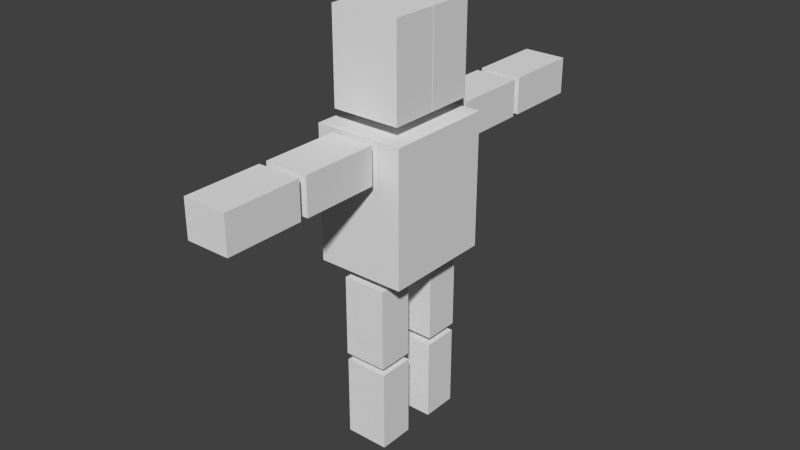 # Source: testchar.blend  (saved by Blender 2.76.0; exported with 4.5.12 LTS)
import bpy
from mathutils import Matrix  # noqa: F401  (used for matrix-valued properties, if any)

bpy.ops.wm.read_factory_settings(use_empty=True)
scene = bpy.context.scene
scene.name = 'Scene'

# ---- collections
col_collection_1 = bpy.data.collections.new('Collection 1'); scene.collection.children.link(col_collection_1)

# ---- materials (node trees are filled in below, after node groups)
mat_material = bpy.data.materials.new('Material')
mat_material.alpha_threshold = 0.0
mat_material.use_transparent_shadow = False
mat_material.roughness = 0.5
mat_material.line_color = (0.0, 0.0, 0.0, 1.0)

# ---- material node trees

# ---- world
world_world = bpy.data.worlds.new('World'); scene.world = world_world
world_world.color = (0.05088, 0.05088, 0.05088)
world_world.use_sun_shadow = False
world_world.sun_shadow_jitter_overblur = 0.0
world_world.cycles.sampling_method = 'MANUAL'
world_world.cycles.sample_map_resolution = 256

# ---- meshes
me_cube = bpy.data.meshes.new('Cube')
me_cube.from_pydata([(1.0, 1.239, -1.999), (-1.0, 1.239, -1.999), (1.0, 1.239, 1.0), (-1.0, 1.239, 1.0), (1.0, 0.0, -1.999), (-1.0, 0.0, -1.999), (1.0, -5.364e-07, 1.0), (-1.0, 1.788e-07, 1.0), (-0.4544, 1.432, 0.1766), (-0.4544, 1.432, 1.005), (-0.4544, 3.15, 0.1766), (-0.4544, 3.15, 1.005), (0.5239, 1.432, 0.1766), (0.5239, 1.432, 1.005), (0.5239, 3.15, 0.1766), (0.5239, 3.15, 1.005), (-0.4544, 3.318, 0.1766), (-0.4544, 3.318, 1.005), (-0.4544, 5.035, 0.1766), (-0.4544, 5.035, 1.005), (0.5239, 3.318, 0.1766), (0.5239, 3.318, 1.005), (0.5239, 5.035, 0.1766), (0.5239, 5.035, 1.005), (-0.4544, 0.3641, -4.065), (-0.4544, 0.3641, -2.231), (-0.4544, 1.171, -4.065), (-0.4544, 1.171, -2.231), (0.5239, 0.3641, -4.065), (0.5239, 0.3641, -2.231), (0.5239, 1.171, -4.065), (0.5239, 1.171, -2.231), (-0.4544, 0.3432, -6.066), (-0.4544, 0.3432, -4.231), (-0.4544, 1.15, -6.066), (-0.4544, 1.15, -4.231), (0.5239, 0.3432, -6.066), (0.5239, 0.3432, -4.231), (0.5239, 1.15, -6.066), (0.5239, 1.15, -4.231), (-0.7582, 0.008009, 1.287), (-0.7582, 0.008009, 3.341), (-0.7582, 1.034, 1.287), (-0.7582, 1.034, 3.341), (0.7858, 0.008009, 1.287), (0.7858, 0.008009, 3.341), (0.7858, 1.034, 1.287), (0.7858, 1.034, 3.341)], [], [(5, 7, 3, 1), (2, 0, 1, 3), (0, 2, 6, 4), (2, 3, 7, 6), (0, 4, 5, 1), (9, 11, 10, 8), (11, 15, 14, 10), (15, 13, 12, 14), (13, 9, 8, 12), (8, 10, 14, 12), (13, 15, 11, 9), (17, 19, 18, 16), (19, 23, 22, 18), (23, 21, 20, 22), (21, 17, 16, 20), (16, 18, 22, 20), (21, 23, 19, 17), (25, 27, 26, 24), (27, 31, 30, 26), (31, 29, 28, 30), (29, 25, 24, 28), (24, 26, 30, 28), (29, 31, 27, 25), (33, 35, 34, 32), (35, 39, 38, 34), (39, 37, 36, 38), (37, 33, 32, 36), (32, 34, 38, 36), (37, 39, 35, 33), (41, 43, 42, 40), (43, 47, 46, 42), (47, 45, 44, 46), (45, 41, 40, 44), (40, 42, 46, 44), (45, 47, 43, 41)])
me_cube.materials.append(mat_material)
me_cube.use_remesh_preserve_volume = False
me_cube.use_remesh_preserve_attributes = False
me_cube.use_mirror_vertex_groups = False
me_cube.update()

# ---- objects
ob_cube = bpy.data.objects.new('Cube', me_cube)

# ---- transforms, parenting, visibility, modifiers, constraints
ob_cube.location = (0.0, 0.0, 6.108)
ob_cube.lock_rotations_4d = False
ob_cube.empty_display_type = 'ARROWS'
ob_cube.lineart.crease_threshold = 0.0
_m = ob_cube.modifiers.new('Mirror', 'MIRROR')
_m.use_axis = (False, True, False)
_m.use_clip = True

# ---- collection membership
col_collection_1.objects.link(ob_cube)

# ---- scene / render settings (as saved in the file)
scene.frame_start = 1; scene.frame_end = 250; scene.frame_set(1)
scene.render.engine = 'BLENDER_EEVEE_NEXT'
scene.render.resolution_percentage = 50
scene.render.dither_intensity = 0.0
scene.cycles.use_denoising = False
scene.cycles.samples = 10
scene.cycles.sampling_pattern = 'TABULATED_SOBOL'
scene.cycles.light_sampling_threshold = 0.0
scene.cycles.use_adaptive_sampling = False
scene.cycles.use_light_tree = False
scene.cycles.blur_glossy = 0.0
scene.cycles.pixel_filter_type = 'GAUSSIAN'
scene.cycles.sample_clamp_indirect = 0.0
scene.view_settings.view_transform = 'Standard'
bpy.context.view_layer.update()

# ---- added for rendering (the .blend has no active camera and no usable light): camera, sun
cam_auto = bpy.data.cameras.new('AutoCamera')
cam_auto.lens = 50.0
cam_auto.sensor_width = 36.0
cam_auto.clip_end = 1000.0
ob_auto_camera = bpy.data.objects.new('AutoCamera', cam_auto)
scene.collection.objects.link(ob_auto_camera)
ob_auto_camera.location = (12.8836, -15.4604, 15.0521)
ob_auto_camera.rotation_euler = (1.09748, -7.21219e-08, 0.694738)
scene.camera = ob_auto_camera
light_auto_sun = bpy.data.lights.new('AutoSun', 'SUN')
light_auto_sun.energy = 3.0
light_auto_sun.angle = 0.0523599
ob_auto_sun = bpy.data.objects.new('AutoSun', light_auto_sun)
scene.collection.objects.link(ob_auto_sun)
ob_auto_sun.rotation_euler = (0.872665, 0.174533, 0.523599)
bpy.context.view_layer.update()
